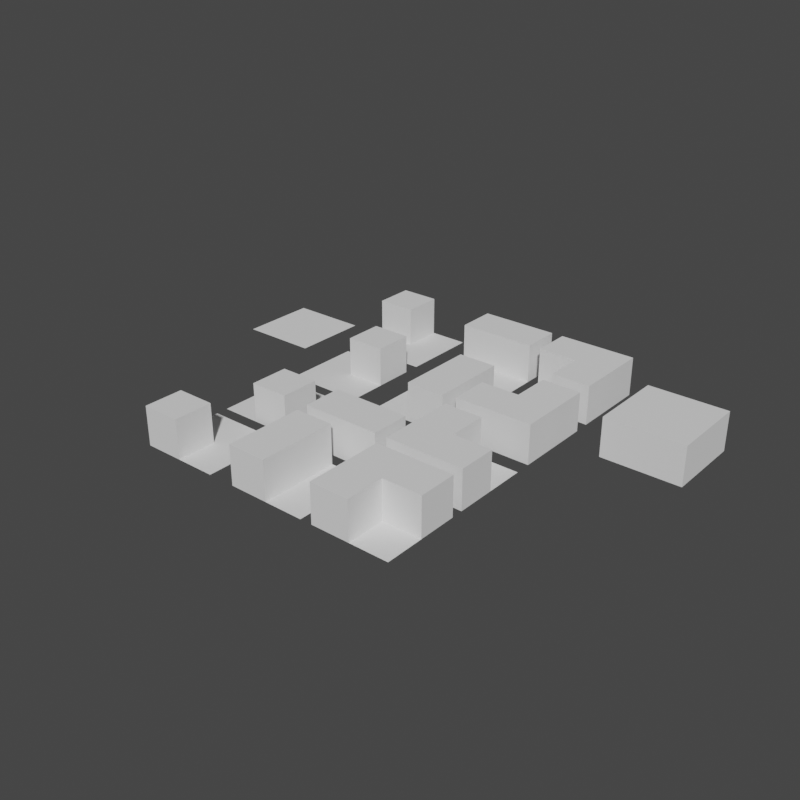 # Source: MODEL_WFC.blend  (saved by Blender 4.0.36; exported with 4.5.12 LTS)
import bpy
from mathutils import Matrix  # noqa: F401  (used for matrix-valued properties, if any)

bpy.ops.wm.read_factory_settings(use_empty=True)
scene = bpy.context.scene
scene.name = 'Scene'

# ---- collections
col_collection = bpy.data.collections.new('Collection'); scene.collection.children.link(col_collection)

# ---- world
world_world = bpy.data.worlds.new('World'); scene.world = world_world
world_world.use_nodes = True; world_world.node_tree.nodes.clear()
_N = world_world.node_tree.nodes; _L = world_world.node_tree.links
n0 = _N.new('ShaderNodeOutputWorld'); n0.name = 'World Output'; n0.location = (300, 300)
n1 = _N.new('ShaderNodeBackground'); n1.name = 'Background'; n1.location = (10, 300)
n1.inputs[0].default_value = (0.05088, 0.05088, 0.05088, 1.0)
_L.new(n1.outputs[0], n0.inputs[0])
n0.is_active_output = True
world_world.color = (0.05088, 0.05088, 0.05088)
world_world.use_sun_shadow = False
world_world.sun_shadow_jitter_overblur = 0.0

# ---- meshes
me_plane = bpy.data.meshes.new('Plane')
me_plane.from_pydata([(-1.0, 1.0, -2.98e-08), (0.0, 1.0, -2.98e-08), (-1.0, 0.0, -2.98e-08), (0.0, 0.0, -2.98e-08), (1.0, 1.0, -2.98e-08), (0.0, 1.0, -2.98e-08), (1.0, 0.0, -2.98e-08), (0.0, 0.0, -2.98e-08), (1.0, -1.0, -2.98e-08), (0.0, -1.0, -2.98e-08), (1.0, 0.0, -2.98e-08), (0.0, 0.0, -2.98e-08), (-1.0, -1.0, -2.98e-08), (0.0, -1.0, -2.98e-08), (-1.0, 0.0, -2.98e-08), (0.0, 0.0, -2.98e-08)], [], [(2, 3, 1, 0), (7, 6, 4, 5), (9, 8, 10, 11), (12, 13, 15, 14)])
_uv = me_plane.uv_layers.new(name='UVMap')
_uv.uv.foreach_set('vector', [0.0, 0.5, 0.5, 0.5, 0.5, 1.0, 0.0, 1.0, 0.5, 0.5, 1.0, 0.5, 1.0, 1.0, 0.5, 1.0, 0.5, 0.0, 1.0, 0.0, 1.0, 0.5, 0.5, 0.5, 0.0, 0.0, 0.5, 0.0, 0.5, 0.5, 0.0, 0.5])
me_plane.update()
me_plane_001 = bpy.data.meshes.new('Plane.001')
me_plane_001.from_pydata([(-1.0, 1.0, -2.98e-08), (0.0, 1.0, -2.98e-08), (-1.0, 0.0, -2.98e-08), (0.0, 0.0, -2.98e-08), (1.0, 1.0, -2.98e-08), (0.0, 1.0, -2.98e-08), (1.0, 0.0, -2.98e-08), (0.0, 0.0, -2.98e-08), (1.0, -1.0, -2.98e-08), (0.0, -1.0, -2.98e-08), (1.0, 0.0, -2.98e-08), (0.0, 0.0, -2.98e-08), (-1.0, -1.0, -2.98e-08), (0.0, -1.0, -2.98e-08), (-1.0, 0.0, -2.98e-08), (0.0, 0.0, -2.98e-08), (-1.0, 1.0, 1.0), (0.0, 1.0, 1.0), (0.0, 0.0, 1.0), (-1.0, 0.0, 1.0)], [], [(2, 0, 1, 3), (7, 6, 4, 5), (9, 8, 10, 11), (12, 13, 15, 14), (19, 18, 17, 16), (0, 2, 19, 16), (1, 0, 16, 17), (2, 3, 18, 19), (3, 1, 17, 18)])
_uv = me_plane_001.uv_layers.new(name='UVMap')
_uv.uv.foreach_set('vector', [0.0, 0.5, 0.0, 1.0, 0.5, 1.0, 0.5, 0.5, 0.5, 0.5, 1.0, 0.5, 1.0, 1.0, 0.5, 1.0, 0.5, 0.0, 1.0, 0.0, 1.0, 0.5, 0.5, 0.5, 0.0, 0.0, 0.5, 0.0, 0.5, 0.5, 0.0, 0.5, 0.0, 0.5, 0.5, 0.5, 0.5, 1.0, 0.0, 1.0, 0.0, 1.0, 0.0, 0.5, 0.0, 0.5, 0.0, 1.0, 0.5, 1.0, 0.0, 1.0, 0.0, 1.0, 0.5, 1.0, 0.0, 0.5, 0.5, 0.5, 0.5, 0.5, 0.0, 0.5, 0.5, 0.5, 0.5, 1.0, 0.5, 1.0, 0.5, 0.5])
me_plane_001.update()
me_plane_002 = bpy.data.meshes.new('Plane.002')
me_plane_002.from_pydata([(-1.0, 1.0, -2.98e-08), (0.0, 1.0, -2.98e-08), (-1.0, 0.0, -2.98e-08), (0.0, 0.0, -2.98e-08), (1.0, 1.0, -2.98e-08), (0.0, 1.0, -2.98e-08), (1.0, 0.0, -2.98e-08), (0.0, 0.0, -2.98e-08), (1.0, -1.0, -2.98e-08), (0.0, -1.0, -2.98e-08), (1.0, 0.0, -2.98e-08), (0.0, 0.0, -2.98e-08), (-1.0, -1.0, -2.98e-08), (0.0, -1.0, -2.98e-08), (-1.0, 0.0, -2.98e-08), (0.0, 0.0, -2.98e-08), (-1.0, 1.0, 1.0), (0.0, 1.0, 1.0), (0.0, 0.0, 1.0), (-1.0, 0.0, 1.0)], [], [(2, 0, 1, 3), (7, 6, 4, 5), (9, 8, 10, 11), (12, 13, 15, 14), (19, 18, 17, 16), (0, 2, 19, 16), (1, 0, 16, 17), (2, 3, 18, 19), (3, 1, 17, 18)])
_uv = me_plane_002.uv_layers.new(name='UVMap')
_uv.uv.foreach_set('vector', [0.0, 0.5, 0.0, 1.0, 0.5, 1.0, 0.5, 0.5, 0.5, 0.5, 1.0, 0.5, 1.0, 1.0, 0.5, 1.0, 0.5, 0.0, 1.0, 0.0, 1.0, 0.5, 0.5, 0.5, 0.0, 0.0, 0.5, 0.0, 0.5, 0.5, 0.0, 0.5, 0.0, 0.5, 0.5, 0.5, 0.5, 1.0, 0.0, 1.0, 0.0, 1.0, 0.0, 0.5, 0.0, 0.5, 0.0, 1.0, 0.5, 1.0, 0.0, 1.0, 0.0, 1.0, 0.5, 1.0, 0.0, 0.5, 0.5, 0.5, 0.5, 0.5, 0.0, 0.5, 0.5, 0.5, 0.5, 1.0, 0.5, 1.0, 0.5, 0.5])
me_plane_002.update()
me_plane_003 = bpy.data.meshes.new('Plane.003')
me_plane_003.from_pydata([(-1.0, 1.0, -2.98e-08), (0.0, 1.0, -2.98e-08), (-1.0, 0.0, -2.98e-08), (0.0, 0.0, -2.98e-08), (1.0, 1.0, -2.98e-08), (0.0, 1.0, -2.98e-08), (1.0, 0.0, -2.98e-08), (0.0, 0.0, -2.98e-08), (1.0, -1.0, -2.98e-08), (0.0, -1.0, -2.98e-08), (1.0, 0.0, -2.98e-08), (0.0, 0.0, -2.98e-08), (-1.0, -1.0, -2.98e-08), (0.0, -1.0, -2.98e-08), (-1.0, 0.0, -2.98e-08), (0.0, 0.0, -2.98e-08), (-1.0, 1.0, 1.0), (0.0, 1.0, 1.0), (0.0, 0.0, 1.0), (-1.0, 0.0, 1.0)], [], [(2, 0, 1, 3), (7, 6, 4, 5), (9, 8, 10, 11), (12, 13, 15, 14), (19, 18, 17, 16), (0, 2, 19, 16), (1, 0, 16, 17), (2, 3, 18, 19), (3, 1, 17, 18)])
_uv = me_plane_003.uv_layers.new(name='UVMap')
_uv.uv.foreach_set('vector', [0.0, 0.5, 0.0, 1.0, 0.5, 1.0, 0.5, 0.5, 0.5, 0.5, 1.0, 0.5, 1.0, 1.0, 0.5, 1.0, 0.5, 0.0, 1.0, 0.0, 1.0, 0.5, 0.5, 0.5, 0.0, 0.0, 0.5, 0.0, 0.5, 0.5, 0.0, 0.5, 0.0, 0.5, 0.5, 0.5, 0.5, 1.0, 0.0, 1.0, 0.0, 1.0, 0.0, 0.5, 0.0, 0.5, 0.0, 1.0, 0.5, 1.0, 0.0, 1.0, 0.0, 1.0, 0.5, 1.0, 0.0, 0.5, 0.5, 0.5, 0.5, 0.5, 0.0, 0.5, 0.5, 0.5, 0.5, 1.0, 0.5, 1.0, 0.5, 0.5])
me_plane_003.update()
me_plane_004 = bpy.data.meshes.new('Plane.004')
me_plane_004.from_pydata([(-1.0, 1.0, -2.98e-08), (0.0, 1.0, -2.98e-08), (-1.0, 0.0, -2.98e-08), (0.0, 0.0, -2.98e-08), (1.0, 1.0, -2.98e-08), (0.0, 1.0, -2.98e-08), (1.0, 0.0, -2.98e-08), (0.0, 0.0, -2.98e-08), (1.0, -1.0, -2.98e-08), (0.0, -1.0, -2.98e-08), (1.0, 0.0, -2.98e-08), (0.0, 0.0, -2.98e-08), (-1.0, -1.0, -2.98e-08), (0.0, -1.0, -2.98e-08), (-1.0, 0.0, -2.98e-08), (0.0, 0.0, -2.98e-08), (-1.0, 1.0, 1.0), (0.0, 1.0, 1.0), (0.0, 0.0, 1.0), (-1.0, 0.0, 1.0)], [], [(2, 0, 1, 3), (7, 6, 4, 5), (9, 8, 10, 11), (12, 13, 15, 14), (19, 18, 17, 16), (0, 2, 19, 16), (1, 0, 16, 17), (2, 3, 18, 19), (3, 1, 17, 18)])
_uv = me_plane_004.uv_layers.new(name='UVMap')
_uv.uv.foreach_set('vector', [0.0, 0.5, 0.0, 1.0, 0.5, 1.0, 0.5, 0.5, 0.5, 0.5, 1.0, 0.5, 1.0, 1.0, 0.5, 1.0, 0.5, 0.0, 1.0, 0.0, 1.0, 0.5, 0.5, 0.5, 0.0, 0.0, 0.5, 0.0, 0.5, 0.5, 0.0, 0.5, 0.0, 0.5, 0.5, 0.5, 0.5, 1.0, 0.0, 1.0, 0.0, 1.0, 0.0, 0.5, 0.0, 0.5, 0.0, 1.0, 0.5, 1.0, 0.0, 1.0, 0.0, 1.0, 0.5, 1.0, 0.0, 0.5, 0.5, 0.5, 0.5, 0.5, 0.0, 0.5, 0.5, 0.5, 0.5, 1.0, 0.5, 1.0, 0.5, 0.5])
me_plane_004.update()
me_plane_005 = bpy.data.meshes.new('Plane.005')
me_plane_005.from_pydata([(-1.0, 1.0, -2.98e-08), (0.0, 1.0, -2.98e-08), (-1.0, 0.0, -2.98e-08), (0.0, 0.0, -2.98e-08), (1.0, 1.0, -2.98e-08), (0.0, 1.0, -2.98e-08), (1.0, 0.0, -2.98e-08), (0.0, 0.0, -2.98e-08), (1.0, -1.0, -2.98e-08), (0.0, -1.0, -2.98e-08), (1.0, 0.0, -2.98e-08), (0.0, 0.0, -2.98e-08), (-1.0, -1.0, -2.98e-08), (0.0, -1.0, -2.98e-08), (-1.0, 0.0, -2.98e-08), (0.0, 0.0, -2.98e-08), (-1.0, 1.0, 1.0), (0.0, 1.0, 1.0), (0.0, 0.0, 1.0), (-1.0, 0.0, 1.0), (-1.0, -1.0, 1.0), (-1.0, 0.0, 1.0), (0.0, -1.0, 1.0), (0.0, 0.0, 1.0)], [], [(2, 0, 1, 3), (7, 6, 4, 5), (9, 8, 10, 11), (12, 14, 15, 13), (19, 18, 17, 16), (0, 2, 19, 16), (1, 0, 16, 17), (2, 3, 18, 19), (3, 1, 17, 18), (20, 22, 23, 21), (15, 14, 21, 23), (12, 13, 22, 20), (13, 15, 23, 22), (14, 12, 20, 21)])
_uv = me_plane_005.uv_layers.new(name='UVMap')
_uv.uv.foreach_set('vector', [0.0, 0.5, 0.0, 1.0, 0.5, 1.0, 0.5, 0.5, 0.5, 0.5, 1.0, 0.5, 1.0, 1.0, 0.5, 1.0, 0.5, 0.0, 1.0, 0.0, 1.0, 0.5, 0.5, 0.5, 0.0, 0.0, 0.0, 0.5, 0.5, 0.5, 0.5, 0.0, 0.0, 0.5, 0.5, 0.5, 0.5, 1.0, 0.0, 1.0, 0.0, 1.0, 0.0, 0.5, 0.0, 0.5, 0.0, 1.0, 0.5, 1.0, 0.0, 1.0, 0.0, 1.0, 0.5, 1.0, 0.0, 0.5, 0.5, 0.5, 0.5, 0.5, 0.0, 0.5, 0.5, 0.5, 0.5, 1.0, 0.5, 1.0, 0.5, 0.5, 0.0, 0.0, 0.5, 0.0, 0.5, 0.5, 0.0, 0.5, 0.5, 0.5, 0.0, 0.5, 0.0, 0.5, 0.5, 0.5, 0.0, 0.0, 0.5, 0.0, 0.5, 0.0, 0.0, 0.0, 0.5, 0.0, 0.5, 0.5, 0.5, 0.5, 0.5, 0.0, 0.0, 0.5, 0.0, 0.0, 0.0, 0.0, 0.0, 0.5])
me_plane_005.update()
me_plane_006 = bpy.data.meshes.new('Plane.006')
me_plane_006.from_pydata([(-1.0, 1.0, -2.98e-08), (0.0, 1.0, -2.98e-08), (-1.0, 0.0, -2.98e-08), (0.0, 0.0, -2.98e-08), (1.0, 1.0, -2.98e-08), (0.0, 1.0, -2.98e-08), (1.0, 0.0, -2.98e-08), (0.0, 0.0, -2.98e-08), (1.0, -1.0, -2.98e-08), (0.0, -1.0, -2.98e-08), (1.0, 0.0, -2.98e-08), (0.0, 0.0, -2.98e-08), (-1.0, -1.0, -2.98e-08), (0.0, -1.0, -2.98e-08), (-1.0, 0.0, -2.98e-08), (0.0, 0.0, -2.98e-08), (-1.0, 1.0, 1.0), (0.0, 1.0, 1.0), (0.0, 0.0, 1.0), (-1.0, 0.0, 1.0), (-1.0, -1.0, 1.0), (-1.0, 0.0, 1.0), (0.0, -1.0, 1.0), (0.0, 0.0, 1.0)], [], [(2, 0, 1, 3), (7, 6, 4, 5), (9, 8, 10, 11), (12, 14, 15, 13), (19, 18, 17, 16), (0, 2, 19, 16), (1, 0, 16, 17), (2, 3, 18, 19), (3, 1, 17, 18), (20, 22, 23, 21), (15, 14, 21, 23), (12, 13, 22, 20), (13, 15, 23, 22), (14, 12, 20, 21)])
_uv = me_plane_006.uv_layers.new(name='UVMap')
_uv.uv.foreach_set('vector', [0.0, 0.5, 0.0, 1.0, 0.5, 1.0, 0.5, 0.5, 0.5, 0.5, 1.0, 0.5, 1.0, 1.0, 0.5, 1.0, 0.5, 0.0, 1.0, 0.0, 1.0, 0.5, 0.5, 0.5, 0.0, 0.0, 0.0, 0.5, 0.5, 0.5, 0.5, 0.0, 0.0, 0.5, 0.5, 0.5, 0.5, 1.0, 0.0, 1.0, 0.0, 1.0, 0.0, 0.5, 0.0, 0.5, 0.0, 1.0, 0.5, 1.0, 0.0, 1.0, 0.0, 1.0, 0.5, 1.0, 0.0, 0.5, 0.5, 0.5, 0.5, 0.5, 0.0, 0.5, 0.5, 0.5, 0.5, 1.0, 0.5, 1.0, 0.5, 0.5, 0.0, 0.0, 0.5, 0.0, 0.5, 0.5, 0.0, 0.5, 0.5, 0.5, 0.0, 0.5, 0.0, 0.5, 0.5, 0.5, 0.0, 0.0, 0.5, 0.0, 0.5, 0.0, 0.0, 0.0, 0.5, 0.0, 0.5, 0.5, 0.5, 0.5, 0.5, 0.0, 0.0, 0.5, 0.0, 0.0, 0.0, 0.0, 0.0, 0.5])
me_plane_006.update()
me_plane_007 = bpy.data.meshes.new('Plane.007')
me_plane_007.from_pydata([(-1.0, 1.0, -2.98e-08), (0.0, 1.0, -2.98e-08), (-1.0, 0.0, -2.98e-08), (0.0, 0.0, -2.98e-08), (1.0, 1.0, -2.98e-08), (0.0, 1.0, -2.98e-08), (1.0, 0.0, -2.98e-08), (0.0, 0.0, -2.98e-08), (1.0, -1.0, -2.98e-08), (0.0, -1.0, -2.98e-08), (1.0, 0.0, -2.98e-08), (0.0, 0.0, -2.98e-08), (-1.0, -1.0, -2.98e-08), (0.0, -1.0, -2.98e-08), (-1.0, 0.0, -2.98e-08), (0.0, 0.0, -2.98e-08), (-1.0, 1.0, 1.0), (0.0, 1.0, 1.0), (0.0, 0.0, 1.0), (-1.0, 0.0, 1.0), (-1.0, -1.0, 1.0), (-1.0, 0.0, 1.0), (0.0, -1.0, 1.0), (0.0, 0.0, 1.0)], [], [(2, 0, 1, 3), (7, 6, 4, 5), (9, 8, 10, 11), (12, 14, 15, 13), (19, 18, 17, 16), (0, 2, 19, 16), (1, 0, 16, 17), (2, 3, 18, 19), (3, 1, 17, 18), (20, 22, 23, 21), (15, 14, 21, 23), (12, 13, 22, 20), (13, 15, 23, 22), (14, 12, 20, 21)])
_uv = me_plane_007.uv_layers.new(name='UVMap')
_uv.uv.foreach_set('vector', [0.0, 0.5, 0.0, 1.0, 0.5, 1.0, 0.5, 0.5, 0.5, 0.5, 1.0, 0.5, 1.0, 1.0, 0.5, 1.0, 0.5, 0.0, 1.0, 0.0, 1.0, 0.5, 0.5, 0.5, 0.0, 0.0, 0.0, 0.5, 0.5, 0.5, 0.5, 0.0, 0.0, 0.5, 0.5, 0.5, 0.5, 1.0, 0.0, 1.0, 0.0, 1.0, 0.0, 0.5, 0.0, 0.5, 0.0, 1.0, 0.5, 1.0, 0.0, 1.0, 0.0, 1.0, 0.5, 1.0, 0.0, 0.5, 0.5, 0.5, 0.5, 0.5, 0.0, 0.5, 0.5, 0.5, 0.5, 1.0, 0.5, 1.0, 0.5, 0.5, 0.0, 0.0, 0.5, 0.0, 0.5, 0.5, 0.0, 0.5, 0.5, 0.5, 0.0, 0.5, 0.0, 0.5, 0.5, 0.5, 0.0, 0.0, 0.5, 0.0, 0.5, 0.0, 0.0, 0.0, 0.5, 0.0, 0.5, 0.5, 0.5, 0.5, 0.5, 0.0, 0.0, 0.5, 0.0, 0.0, 0.0, 0.0, 0.0, 0.5])
me_plane_007.update()
me_plane_008 = bpy.data.meshes.new('Plane.008')
me_plane_008.from_pydata([(-1.0, 1.0, -2.98e-08), (0.0, 1.0, -2.98e-08), (-1.0, 0.0, -2.98e-08), (0.0, 0.0, -2.98e-08), (1.0, 1.0, -2.98e-08), (0.0, 1.0, -2.98e-08), (1.0, 0.0, -2.98e-08), (0.0, 0.0, -2.98e-08), (1.0, -1.0, -2.98e-08), (0.0, -1.0, -2.98e-08), (1.0, 0.0, -2.98e-08), (0.0, 0.0, -2.98e-08), (-1.0, -1.0, -2.98e-08), (0.0, -1.0, -2.98e-08), (-1.0, 0.0, -2.98e-08), (0.0, 0.0, -2.98e-08), (-1.0, 1.0, 1.0), (0.0, 1.0, 1.0), (0.0, 0.0, 1.0), (-1.0, 0.0, 1.0), (-1.0, -1.0, 1.0), (-1.0, 0.0, 1.0), (0.0, -1.0, 1.0), (0.0, 0.0, 1.0)], [], [(2, 0, 1, 3), (7, 6, 4, 5), (9, 8, 10, 11), (12, 14, 15, 13), (19, 18, 17, 16), (0, 2, 19, 16), (1, 0, 16, 17), (2, 3, 18, 19), (3, 1, 17, 18), (20, 22, 23, 21), (15, 14, 21, 23), (12, 13, 22, 20), (13, 15, 23, 22), (14, 12, 20, 21)])
_uv = me_plane_008.uv_layers.new(name='UVMap')
_uv.uv.foreach_set('vector', [0.0, 0.5, 0.0, 1.0, 0.5, 1.0, 0.5, 0.5, 0.5, 0.5, 1.0, 0.5, 1.0, 1.0, 0.5, 1.0, 0.5, 0.0, 1.0, 0.0, 1.0, 0.5, 0.5, 0.5, 0.0, 0.0, 0.0, 0.5, 0.5, 0.5, 0.5, 0.0, 0.0, 0.5, 0.5, 0.5, 0.5, 1.0, 0.0, 1.0, 0.0, 1.0, 0.0, 0.5, 0.0, 0.5, 0.0, 1.0, 0.5, 1.0, 0.0, 1.0, 0.0, 1.0, 0.5, 1.0, 0.0, 0.5, 0.5, 0.5, 0.5, 0.5, 0.0, 0.5, 0.5, 0.5, 0.5, 1.0, 0.5, 1.0, 0.5, 0.5, 0.0, 0.0, 0.5, 0.0, 0.5, 0.5, 0.0, 0.5, 0.5, 0.5, 0.0, 0.5, 0.0, 0.5, 0.5, 0.5, 0.0, 0.0, 0.5, 0.0, 0.5, 0.0, 0.0, 0.0, 0.5, 0.0, 0.5, 0.5, 0.5, 0.5, 0.5, 0.0, 0.0, 0.5, 0.0, 0.0, 0.0, 0.0, 0.0, 0.5])
me_plane_008.update()
me_plane_009 = bpy.data.meshes.new('Plane.009')
me_plane_009.from_pydata([(-1.0, 1.0, -2.98e-08), (0.0, 1.0, -2.98e-08), (-1.0, 0.0, -2.98e-08), (0.0, 0.0, -2.98e-08), (1.0, 1.0, -2.98e-08), (0.0, 1.0, -2.98e-08), (1.0, 0.0, -2.98e-08), (0.0, 0.0, -2.98e-08), (1.0, -1.0, -2.98e-08), (0.0, -1.0, -2.98e-08), (1.0, 0.0, -2.98e-08), (0.0, 0.0, -2.98e-08), (-1.0, -1.0, -2.98e-08), (0.0, -1.0, -2.98e-08), (-1.0, 0.0, -2.98e-08), (0.0, 0.0, -2.98e-08), (-1.0, 1.0, 1.0), (0.0, 1.0, 1.0), (0.0, 0.0, 1.0), (-1.0, 0.0, 1.0), (-1.0, -1.0, 1.0), (-1.0, 0.0, 1.0), (0.0, -1.0, 1.0), (0.0, 0.0, 1.0), (1.0, 1.0, 1.0), (1.0, 0.0, 1.0), (0.0, 1.0, 1.0), (0.0, 0.0, 1.0)], [], [(2, 0, 1, 3), (7, 5, 4, 6), (9, 8, 10, 11), (12, 14, 15, 13), (19, 18, 17, 16), (0, 2, 19, 16), (1, 0, 16, 17), (2, 3, 18, 19), (3, 1, 17, 18), (20, 22, 23, 21), (15, 14, 21, 23), (12, 13, 22, 20), (13, 15, 23, 22), (14, 12, 20, 21), (27, 25, 24, 26), (4, 5, 26, 24), (5, 7, 27, 26), (6, 4, 24, 25), (7, 6, 25, 27)])
_uv = me_plane_009.uv_layers.new(name='UVMap')
_uv.uv.foreach_set('vector', [0.0, 0.5, 0.0, 1.0, 0.5, 1.0, 0.5, 0.5, 0.5, 0.5, 0.5, 1.0, 1.0, 1.0, 1.0, 0.5, 0.5, 0.0, 1.0, 0.0, 1.0, 0.5, 0.5, 0.5, 0.0, 0.0, 0.0, 0.5, 0.5, 0.5, 0.5, 0.0, 0.0, 0.5, 0.5, 0.5, 0.5, 1.0, 0.0, 1.0, 0.0, 1.0, 0.0, 0.5, 0.0, 0.5, 0.0, 1.0, 0.5, 1.0, 0.0, 1.0, 0.0, 1.0, 0.5, 1.0, 0.0, 0.5, 0.5, 0.5, 0.5, 0.5, 0.0, 0.5, 0.5, 0.5, 0.5, 1.0, 0.5, 1.0, 0.5, 0.5, 0.0, 0.0, 0.5, 0.0, 0.5, 0.5, 0.0, 0.5, 0.5, 0.5, 0.0, 0.5, 0.0, 0.5, 0.5, 0.5, 0.0, 0.0, 0.5, 0.0, 0.5, 0.0, 0.0, 0.0, 0.5, 0.0, 0.5, 0.5, 0.5, 0.5, 0.5, 0.0, 0.0, 0.5, 0.0, 0.0, 0.0, 0.0, 0.0, 0.5, 0.5, 0.5, 1.0, 0.5, 1.0, 1.0, 0.5, 1.0, 1.0, 1.0, 0.5, 1.0, 0.5, 1.0, 1.0, 1.0, 0.5, 1.0, 0.5, 0.5, 0.5, 0.5, 0.5, 1.0, 1.0, 0.5, 1.0, 1.0, 1.0, 1.0, 1.0, 0.5, 0.5, 0.5, 1.0, 0.5, 1.0, 0.5, 0.5, 0.5])
me_plane_009.update()
me_plane_010 = bpy.data.meshes.new('Plane.010')
me_plane_010.from_pydata([(-1.0, 1.0, -2.98e-08), (0.0, 1.0, -2.98e-08), (-1.0, 0.0, -2.98e-08), (0.0, 0.0, -2.98e-08), (1.0, 1.0, -2.98e-08), (0.0, 1.0, -2.98e-08), (1.0, 0.0, -2.98e-08), (0.0, 0.0, -2.98e-08), (1.0, -1.0, -2.98e-08), (0.0, -1.0, -2.98e-08), (1.0, 0.0, -2.98e-08), (0.0, 0.0, -2.98e-08), (-1.0, -1.0, -2.98e-08), (0.0, -1.0, -2.98e-08), (-1.0, 0.0, -2.98e-08), (0.0, 0.0, -2.98e-08), (-1.0, 1.0, 1.0), (0.0, 1.0, 1.0), (0.0, 0.0, 1.0), (-1.0, 0.0, 1.0), (-1.0, -1.0, 1.0), (-1.0, 0.0, 1.0), (0.0, -1.0, 1.0), (0.0, 0.0, 1.0), (1.0, 1.0, 1.0), (1.0, 0.0, 1.0), (0.0, 1.0, 1.0), (0.0, 0.0, 1.0)], [], [(2, 0, 1, 3), (7, 5, 4, 6), (9, 8, 10, 11), (12, 14, 15, 13), (19, 18, 17, 16), (0, 2, 19, 16), (1, 0, 16, 17), (2, 3, 18, 19), (3, 1, 17, 18), (20, 22, 23, 21), (15, 14, 21, 23), (12, 13, 22, 20), (13, 15, 23, 22), (14, 12, 20, 21), (27, 25, 24, 26), (4, 5, 26, 24), (5, 7, 27, 26), (6, 4, 24, 25), (7, 6, 25, 27)])
_uv = me_plane_010.uv_layers.new(name='UVMap')
_uv.uv.foreach_set('vector', [0.0, 0.5, 0.0, 1.0, 0.5, 1.0, 0.5, 0.5, 0.5, 0.5, 0.5, 1.0, 1.0, 1.0, 1.0, 0.5, 0.5, 0.0, 1.0, 0.0, 1.0, 0.5, 0.5, 0.5, 0.0, 0.0, 0.0, 0.5, 0.5, 0.5, 0.5, 0.0, 0.0, 0.5, 0.5, 0.5, 0.5, 1.0, 0.0, 1.0, 0.0, 1.0, 0.0, 0.5, 0.0, 0.5, 0.0, 1.0, 0.5, 1.0, 0.0, 1.0, 0.0, 1.0, 0.5, 1.0, 0.0, 0.5, 0.5, 0.5, 0.5, 0.5, 0.0, 0.5, 0.5, 0.5, 0.5, 1.0, 0.5, 1.0, 0.5, 0.5, 0.0, 0.0, 0.5, 0.0, 0.5, 0.5, 0.0, 0.5, 0.5, 0.5, 0.0, 0.5, 0.0, 0.5, 0.5, 0.5, 0.0, 0.0, 0.5, 0.0, 0.5, 0.0, 0.0, 0.0, 0.5, 0.0, 0.5, 0.5, 0.5, 0.5, 0.5, 0.0, 0.0, 0.5, 0.0, 0.0, 0.0, 0.0, 0.0, 0.5, 0.5, 0.5, 1.0, 0.5, 1.0, 1.0, 0.5, 1.0, 1.0, 1.0, 0.5, 1.0, 0.5, 1.0, 1.0, 1.0, 0.5, 1.0, 0.5, 0.5, 0.5, 0.5, 0.5, 1.0, 1.0, 0.5, 1.0, 1.0, 1.0, 1.0, 1.0, 0.5, 0.5, 0.5, 1.0, 0.5, 1.0, 0.5, 0.5, 0.5])
me_plane_010.update()
me_plane_011 = bpy.data.meshes.new('Plane.011')
me_plane_011.from_pydata([(-1.0, 1.0, -2.98e-08), (0.0, 1.0, -2.98e-08), (-1.0, 0.0, -2.98e-08), (0.0, 0.0, -2.98e-08), (1.0, 1.0, -2.98e-08), (0.0, 1.0, -2.98e-08), (1.0, 0.0, -2.98e-08), (0.0, 0.0, -2.98e-08), (1.0, -1.0, -2.98e-08), (0.0, -1.0, -2.98e-08), (1.0, 0.0, -2.98e-08), (0.0, 0.0, -2.98e-08), (-1.0, -1.0, -2.98e-08), (0.0, -1.0, -2.98e-08), (-1.0, 0.0, -2.98e-08), (0.0, 0.0, -2.98e-08), (-1.0, 1.0, 1.0), (0.0, 1.0, 1.0), (0.0, 0.0, 1.0), (-1.0, 0.0, 1.0), (-1.0, -1.0, 1.0), (-1.0, 0.0, 1.0), (0.0, -1.0, 1.0), (0.0, 0.0, 1.0), (1.0, 1.0, 1.0), (1.0, 0.0, 1.0), (0.0, 1.0, 1.0), (0.0, 0.0, 1.0)], [], [(2, 0, 1, 3), (7, 5, 4, 6), (9, 8, 10, 11), (12, 14, 15, 13), (19, 18, 17, 16), (0, 2, 19, 16), (1, 0, 16, 17), (2, 3, 18, 19), (3, 1, 17, 18), (20, 22, 23, 21), (15, 14, 21, 23), (12, 13, 22, 20), (13, 15, 23, 22), (14, 12, 20, 21), (27, 25, 24, 26), (4, 5, 26, 24), (5, 7, 27, 26), (6, 4, 24, 25), (7, 6, 25, 27)])
_uv = me_plane_011.uv_layers.new(name='UVMap')
_uv.uv.foreach_set('vector', [0.0, 0.5, 0.0, 1.0, 0.5, 1.0, 0.5, 0.5, 0.5, 0.5, 0.5, 1.0, 1.0, 1.0, 1.0, 0.5, 0.5, 0.0, 1.0, 0.0, 1.0, 0.5, 0.5, 0.5, 0.0, 0.0, 0.0, 0.5, 0.5, 0.5, 0.5, 0.0, 0.0, 0.5, 0.5, 0.5, 0.5, 1.0, 0.0, 1.0, 0.0, 1.0, 0.0, 0.5, 0.0, 0.5, 0.0, 1.0, 0.5, 1.0, 0.0, 1.0, 0.0, 1.0, 0.5, 1.0, 0.0, 0.5, 0.5, 0.5, 0.5, 0.5, 0.0, 0.5, 0.5, 0.5, 0.5, 1.0, 0.5, 1.0, 0.5, 0.5, 0.0, 0.0, 0.5, 0.0, 0.5, 0.5, 0.0, 0.5, 0.5, 0.5, 0.0, 0.5, 0.0, 0.5, 0.5, 0.5, 0.0, 0.0, 0.5, 0.0, 0.5, 0.0, 0.0, 0.0, 0.5, 0.0, 0.5, 0.5, 0.5, 0.5, 0.5, 0.0, 0.0, 0.5, 0.0, 0.0, 0.0, 0.0, 0.0, 0.5, 0.5, 0.5, 1.0, 0.5, 1.0, 1.0, 0.5, 1.0, 1.0, 1.0, 0.5, 1.0, 0.5, 1.0, 1.0, 1.0, 0.5, 1.0, 0.5, 0.5, 0.5, 0.5, 0.5, 1.0, 1.0, 0.5, 1.0, 1.0, 1.0, 1.0, 1.0, 0.5, 0.5, 0.5, 1.0, 0.5, 1.0, 0.5, 0.5, 0.5])
me_plane_011.update()
me_plane_012 = bpy.data.meshes.new('Plane.012')
me_plane_012.from_pydata([(-1.0, 1.0, -2.98e-08), (0.0, 1.0, -2.98e-08), (-1.0, 0.0, -2.98e-08), (0.0, 0.0, -2.98e-08), (1.0, 1.0, -2.98e-08), (0.0, 1.0, -2.98e-08), (1.0, 0.0, -2.98e-08), (0.0, 0.0, -2.98e-08), (1.0, -1.0, -2.98e-08), (0.0, -1.0, -2.98e-08), (1.0, 0.0, -2.98e-08), (0.0, 0.0, -2.98e-08), (-1.0, -1.0, -2.98e-08), (0.0, -1.0, -2.98e-08), (-1.0, 0.0, -2.98e-08), (0.0, 0.0, -2.98e-08), (-1.0, 1.0, 1.0), (0.0, 1.0, 1.0), (0.0, 0.0, 1.0), (-1.0, 0.0, 1.0), (-1.0, -1.0, 1.0), (-1.0, 0.0, 1.0), (0.0, -1.0, 1.0), (0.0, 0.0, 1.0), (1.0, 1.0, 1.0), (1.0, 0.0, 1.0), (0.0, 1.0, 1.0), (0.0, 0.0, 1.0)], [], [(2, 0, 1, 3), (7, 5, 4, 6), (9, 8, 10, 11), (12, 14, 15, 13), (19, 18, 17, 16), (0, 2, 19, 16), (1, 0, 16, 17), (2, 3, 18, 19), (3, 1, 17, 18), (20, 22, 23, 21), (15, 14, 21, 23), (12, 13, 22, 20), (13, 15, 23, 22), (14, 12, 20, 21), (27, 25, 24, 26), (4, 5, 26, 24), (5, 7, 27, 26), (6, 4, 24, 25), (7, 6, 25, 27)])
_uv = me_plane_012.uv_layers.new(name='UVMap')
_uv.uv.foreach_set('vector', [0.0, 0.5, 0.0, 1.0, 0.5, 1.0, 0.5, 0.5, 0.5, 0.5, 0.5, 1.0, 1.0, 1.0, 1.0, 0.5, 0.5, 0.0, 1.0, 0.0, 1.0, 0.5, 0.5, 0.5, 0.0, 0.0, 0.0, 0.5, 0.5, 0.5, 0.5, 0.0, 0.0, 0.5, 0.5, 0.5, 0.5, 1.0, 0.0, 1.0, 0.0, 1.0, 0.0, 0.5, 0.0, 0.5, 0.0, 1.0, 0.5, 1.0, 0.0, 1.0, 0.0, 1.0, 0.5, 1.0, 0.0, 0.5, 0.5, 0.5, 0.5, 0.5, 0.0, 0.5, 0.5, 0.5, 0.5, 1.0, 0.5, 1.0, 0.5, 0.5, 0.0, 0.0, 0.5, 0.0, 0.5, 0.5, 0.0, 0.5, 0.5, 0.5, 0.0, 0.5, 0.0, 0.5, 0.5, 0.5, 0.0, 0.0, 0.5, 0.0, 0.5, 0.0, 0.0, 0.0, 0.5, 0.0, 0.5, 0.5, 0.5, 0.5, 0.5, 0.0, 0.0, 0.5, 0.0, 0.0, 0.0, 0.0, 0.0, 0.5, 0.5, 0.5, 1.0, 0.5, 1.0, 1.0, 0.5, 1.0, 1.0, 1.0, 0.5, 1.0, 0.5, 1.0, 1.0, 1.0, 0.5, 1.0, 0.5, 0.5, 0.5, 0.5, 0.5, 1.0, 1.0, 0.5, 1.0, 1.0, 1.0, 1.0, 1.0, 0.5, 0.5, 0.5, 1.0, 0.5, 1.0, 0.5, 0.5, 0.5])
me_plane_012.update()
me_plane_013 = bpy.data.meshes.new('Plane.013')
me_plane_013.from_pydata([(-1.0, 1.0, -2.98e-08), (0.0, 1.0, -2.98e-08), (-1.0, 0.0, -2.98e-08), (0.0, 0.0, -2.98e-08), (1.0, 1.0, -2.98e-08), (0.0, 1.0, -2.98e-08), (1.0, 0.0, -2.98e-08), (0.0, 0.0, -2.98e-08), (1.0, -1.0, -2.98e-08), (0.0, -1.0, -2.98e-08), (1.0, 0.0, -2.98e-08), (0.0, 0.0, -2.98e-08), (-1.0, -1.0, -2.98e-08), (0.0, -1.0, -2.98e-08), (-1.0, 0.0, -2.98e-08), (0.0, 0.0, -2.98e-08), (-1.0, 1.0, 1.0), (0.0, 1.0, 1.0), (0.0, 0.0, 1.0), (-1.0, 0.0, 1.0), (-1.0, -1.0, 1.0), (-1.0, 0.0, 1.0), (0.0, -1.0, 1.0), (0.0, 0.0, 1.0), (1.0, 1.0, 1.0), (1.0, 0.0, 1.0), (0.0, 1.0, 1.0), (0.0, 0.0, 1.0), (1.0, -1.0, 1.0), (0.0, -1.0, 1.0), (1.0, 0.0, 1.0), (0.0, 0.0, 1.0)], [], [(2, 0, 1, 3), (7, 5, 4, 6), (9, 11, 10, 8), (12, 14, 15, 13), (19, 18, 17, 16), (0, 2, 19, 16), (1, 0, 16, 17), (2, 3, 18, 19), (3, 1, 17, 18), (20, 22, 23, 21), (15, 14, 21, 23), (12, 13, 22, 20), (13, 15, 23, 22), (14, 12, 20, 21), (27, 25, 24, 26), (4, 5, 26, 24), (5, 7, 27, 26), (6, 4, 24, 25), (7, 6, 25, 27), (29, 28, 30, 31), (10, 11, 31, 30), (8, 10, 30, 28), (11, 9, 29, 31), (9, 8, 28, 29)])
_uv = me_plane_013.uv_layers.new(name='UVMap')
_uv.uv.foreach_set('vector', [0.0, 0.5, 0.0, 1.0, 0.5, 1.0, 0.5, 0.5, 0.5, 0.5, 0.5, 1.0, 1.0, 1.0, 1.0, 0.5, 0.5, 0.0, 0.5, 0.5, 1.0, 0.5, 1.0, 0.0, 0.0, 0.0, 0.0, 0.5, 0.5, 0.5, 0.5, 0.0, 0.0, 0.5, 0.5, 0.5, 0.5, 1.0, 0.0, 1.0, 0.0, 1.0, 0.0, 0.5, 0.0, 0.5, 0.0, 1.0, 0.5, 1.0, 0.0, 1.0, 0.0, 1.0, 0.5, 1.0, 0.0, 0.5, 0.5, 0.5, 0.5, 0.5, 0.0, 0.5, 0.5, 0.5, 0.5, 1.0, 0.5, 1.0, 0.5, 0.5, 0.0, 0.0, 0.5, 0.0, 0.5, 0.5, 0.0, 0.5, 0.5, 0.5, 0.0, 0.5, 0.0, 0.5, 0.5, 0.5, 0.0, 0.0, 0.5, 0.0, 0.5, 0.0, 0.0, 0.0, 0.5, 0.0, 0.5, 0.5, 0.5, 0.5, 0.5, 0.0, 0.0, 0.5, 0.0, 0.0, 0.0, 0.0, 0.0, 0.5, 0.5, 0.5, 1.0, 0.5, 1.0, 1.0, 0.5, 1.0, 1.0, 1.0, 0.5, 1.0, 0.5, 1.0, 1.0, 1.0, 0.5, 1.0, 0.5, 0.5, 0.5, 0.5, 0.5, 1.0, 1.0, 0.5, 1.0, 1.0, 1.0, 1.0, 1.0, 0.5, 0.5, 0.5, 1.0, 0.5, 1.0, 0.5, 0.5, 0.5, 0.5, 0.0, 1.0, 0.0, 1.0, 0.5, 0.5, 0.5, 1.0, 0.5, 0.5, 0.5, 0.5, 0.5, 1.0, 0.5, 1.0, 0.0, 1.0, 0.5, 1.0, 0.5, 1.0, 0.0, 0.5, 0.5, 0.5, 0.0, 0.5, 0.0, 0.5, 0.5, 0.5, 0.0, 1.0, 0.0, 1.0, 0.0, 0.5, 0.0])
me_plane_013.update()

# ---- objects
ob_0 = bpy.data.objects.new('0', me_plane)
ob_1 = bpy.data.objects.new('1', me_plane_001)
ob_2 = bpy.data.objects.new('2', me_plane_002)
ob_3 = bpy.data.objects.new('3', me_plane_003)
ob_4 = bpy.data.objects.new('4', me_plane_004)
ob_5 = bpy.data.objects.new('5', me_plane_005)
ob_6 = bpy.data.objects.new('6', me_plane_006)
ob_7 = bpy.data.objects.new('7', me_plane_007)
ob_8 = bpy.data.objects.new('8', me_plane_008)
ob_9 = bpy.data.objects.new('9', me_plane_009)
ob_10 = bpy.data.objects.new('10', me_plane_010)
ob_11 = bpy.data.objects.new('11', me_plane_011)
ob_12 = bpy.data.objects.new('12', me_plane_012)
ob_13 = bpy.data.objects.new('13', me_plane_013)

# ---- transforms, parenting, visibility, modifiers, constraints
ob_0.location = (0.0, 0.0, 0.0)
ob_1.location = (3.0, 1.0, 0.0)
ob_2.location = (3.0, -1.4, 0.0)
ob_2.rotation_euler = (0.0, -0.0, -1.571)
ob_3.location = (3.0, -3.7, 0.0)
ob_3.rotation_euler = (0.0, -0.0, -3.142)
ob_4.location = (3.0, -6.0, 0.0)
ob_4.rotation_euler = (0.0, -0.0, -4.712)
ob_5.location = (5.7, 1.1, 0.0)
ob_5.rotation_euler = (0.0, -0.0, -7.854)
ob_6.location = (5.7, -1.4, 0.0)
ob_6.rotation_euler = (0.0, -0.0, -9.425)
ob_7.location = (5.7, -3.7, 0.0)
ob_7.rotation_euler = (0.0, -0.0, -11.0)
ob_8.location = (5.7, -6.0, 0.0)
ob_8.rotation_euler = (0.0, -0.0, -12.57)
ob_9.location = (8.0, 1.1, 0.0)
ob_9.rotation_euler = (0.0, -0.0, -14.14)
ob_10.location = (8.0, -1.3, 0.0)
ob_10.rotation_euler = (0.0, -0.0, -15.71)
ob_11.location = (8.0, -3.7, 0.0)
ob_11.rotation_euler = (0.0, -0.0, -17.28)
ob_12.location = (8.0, -6.0, 0.0)
ob_12.rotation_euler = (0.0, -0.0, -18.85)
ob_13.location = (11.0, 0.0, 0.0)
ob_13.rotation_euler = (0.0, -0.0, -18.85)

# ---- collection membership
col_collection.objects.link(ob_0)
col_collection.objects.link(ob_1)
col_collection.objects.link(ob_2)
col_collection.objects.link(ob_3)
col_collection.objects.link(ob_4)
col_collection.objects.link(ob_5)
col_collection.objects.link(ob_6)
col_collection.objects.link(ob_7)
col_collection.objects.link(ob_8)
col_collection.objects.link(ob_9)
col_collection.objects.link(ob_10)
col_collection.objects.link(ob_11)
col_collection.objects.link(ob_12)
col_collection.objects.link(ob_13)

# ---- scene / render settings (as saved in the file)
scene.frame_start = 1; scene.frame_end = 250; scene.frame_set(1)
scene.render.engine = 'CYCLES'
scene.render.image_settings.file_format = 'FFMPEG'
scene.render.image_settings.color_mode = 'RGB'
scene.render.resolution_x = 1080
scene.render.fps = 60
scene.cycles.sampling_pattern = 'TABULATED_SOBOL'
scene.view_settings.view_transform = 'Filmic'
bpy.context.view_layer.update()

# ---- added for rendering (the .blend has no active camera and no usable light): camera, sun
cam_auto = bpy.data.cameras.new('AutoCamera')
cam_auto.lens = 50.0
cam_auto.sensor_width = 36.0
cam_auto.clip_end = 1000.0
ob_auto_camera = bpy.data.objects.new('AutoCamera', cam_auto)
scene.collection.objects.link(ob_auto_camera)
ob_auto_camera.location = (20.2111, -20.1033, 12.2689)
ob_auto_camera.rotation_euler = (1.09748, -7.21219e-08, 0.694738)
scene.camera = ob_auto_camera
light_auto_sun = bpy.data.lights.new('AutoSun', 'SUN')
light_auto_sun.energy = 3.0
light_auto_sun.angle = 0.0523599
ob_auto_sun = bpy.data.objects.new('AutoSun', light_auto_sun)
scene.collection.objects.link(ob_auto_sun)
ob_auto_sun.rotation_euler = (0.872665, 0.174533, 0.523599)
bpy.context.view_layer.update()
